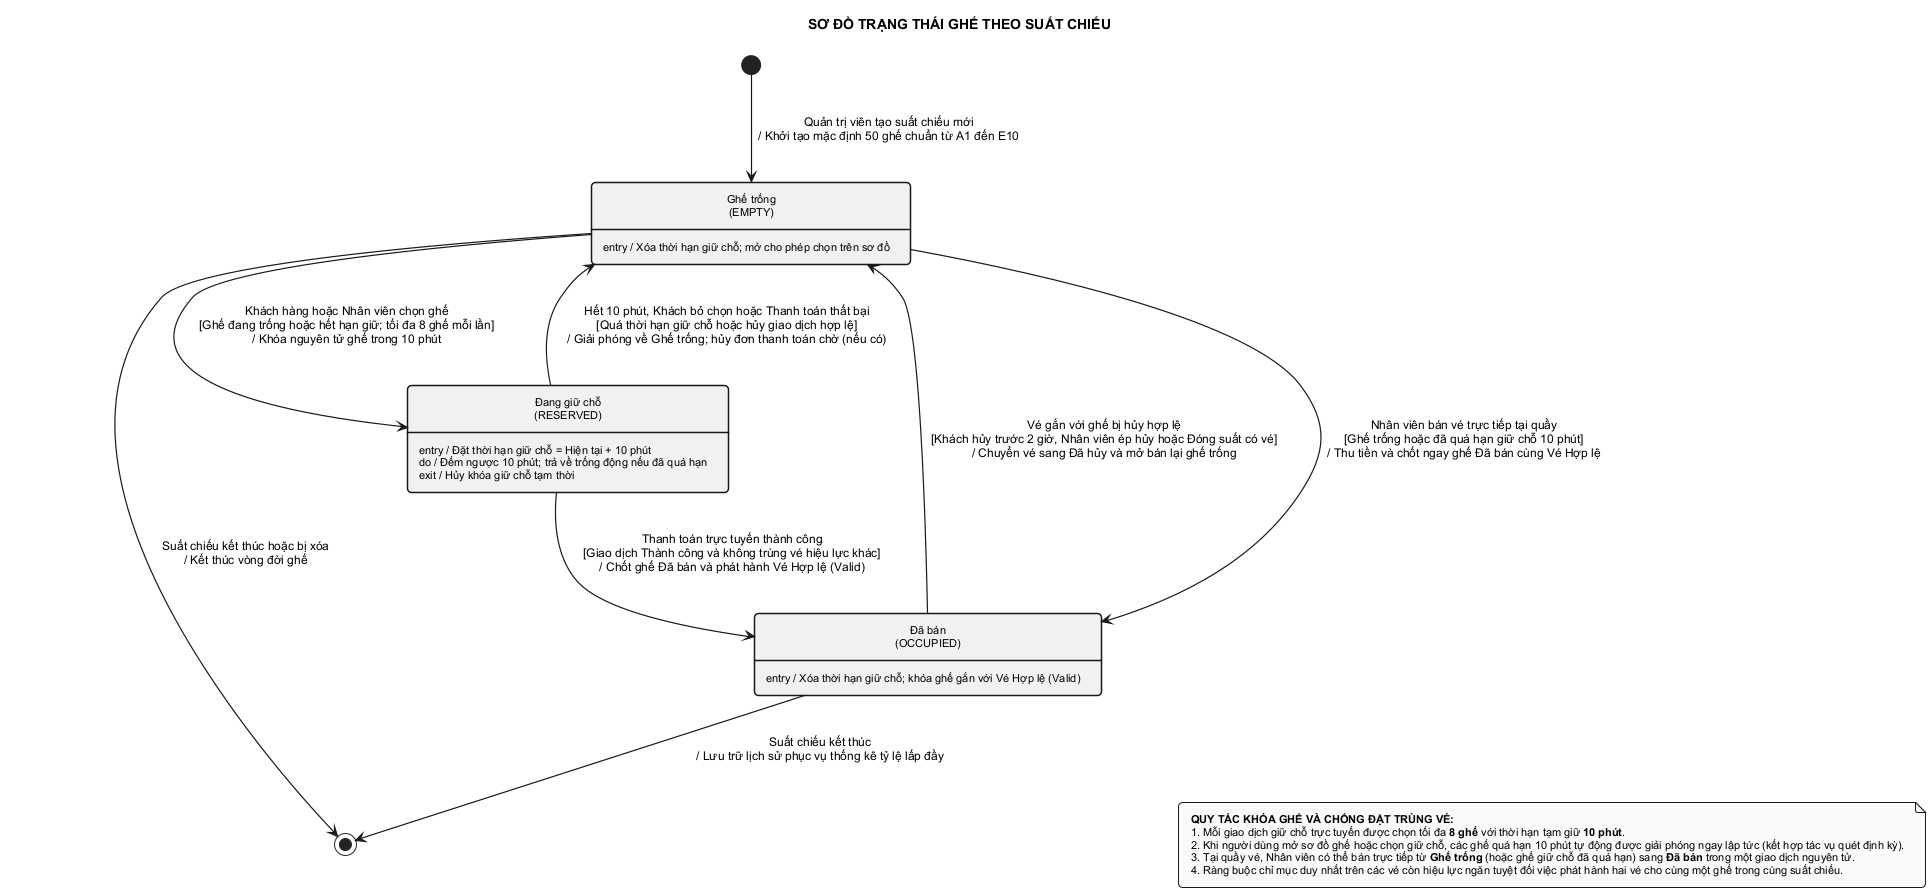

The diagram above was rendered by PlantUML. Its source (embedded in the PNG):
@startuml state_seat
skinparam monochrome true
skinparam style strictuml
skinparam shadowing false
skinparam defaultFontName Arial
skinparam defaultFontSize 12
skinparam roundCorner 8
skinparam padding 6
skinparam nodesep 55
skinparam ranksep 65
skinparam ArrowThickness 1.2
skinparam state {
    BorderThickness 1.5
    AttributeFontSize 11
}
skinparam note {
    BorderThickness 1
    FontSize 11
}
hide empty description

title SƠ ĐỒ TRẠNG THÁI GHẾ THEO SUẤT CHIẾU

state "Ghế trống\n(EMPTY)" as GHE_TRONG {
}
GHE_TRONG : entry / Xóa thời hạn giữ chỗ; mở cho phép chọn trên sơ đồ

state "Đang giữ chỗ\n(RESERVED)" as DANG_GIU_CHO {
}
DANG_GIU_CHO : entry / Đặt thời hạn giữ chỗ = Hiện tại + 10 phút
DANG_GIU_CHO : do / Đếm ngược 10 phút; trả về trống động nếu đã quá hạn
DANG_GIU_CHO : exit / Hủy khóa giữ chỗ tạm thời

state "Đã bán\n(OCCUPIED)" as DA_BAN {
}
DA_BAN : entry / Xóa thời hạn giữ chỗ; khóa ghế gắn với Vé Hợp lệ (Valid)

[*] --> GHE_TRONG : Quản trị viên tạo suất chiếu mới\n/ Khởi tạo mặc định 50 ghế chuẩn từ A1 đến E10

GHE_TRONG --> DANG_GIU_CHO : Khách hàng hoặc Nhân viên chọn ghế\n[Ghế đang trống hoặc hết hạn giữ; tối đa 8 ghế mỗi lần]\n/ Khóa nguyên tử ghế trong 10 phút

DANG_GIU_CHO --> GHE_TRONG : Hết 10 phút, Khách bỏ chọn hoặc Thanh toán thất bại\n[Quá thời hạn giữ chỗ hoặc hủy giao dịch hợp lệ]\n/ Giải phóng về Ghế trống; hủy đơn thanh toán chờ (nếu có)

DANG_GIU_CHO --> DA_BAN : Thanh toán trực tuyến thành công\n[Giao dịch Thành công và không trùng vé hiệu lực khác]\n/ Chốt ghế Đã bán và phát hành Vé Hợp lệ (Valid)

GHE_TRONG --> DA_BAN : Nhân viên bán vé trực tiếp tại quầy\n[Ghế trống hoặc đã quá hạn giữ chỗ 10 phút]\n/ Thu tiền và chốt ngay ghế Đã bán cùng Vé Hợp lệ

DA_BAN --> GHE_TRONG : Vé gắn với ghế bị hủy hợp lệ\n[Khách hủy trước 2 giờ, Nhân viên ép hủy hoặc Đóng suất có vé]\n/ Chuyển vé sang Đã hủy và mở bán lại ghế trống

DA_BAN --> [*] : Suất chiếu kết thúc\n/ Lưu trữ lịch sử phục vụ thống kê tỷ lệ lấp đầy

GHE_TRONG --> [*] : Suất chiếu kết thúc hoặc bị xóa\n/ Kết thúc vòng đời ghế

note as GhiChu
  <b>QUY TẮC KHÓA GHẾ VÀ CHỐNG ĐẶT TRÙNG VÉ:</b>
  1. Mỗi giao dịch giữ chỗ trực tuyến được chọn tối đa <b>8 ghế</b> với thời hạn tạm giữ <b>10 phút</b>.
  2. Khi người dùng mở sơ đồ ghế hoặc chọn giữ chỗ, các ghế quá hạn 10 phút tự động được giải phóng ngay lập tức (kết hợp tác vụ quét định kỳ).
  3. Tại quầy vé, Nhân viên có thể bán trực tiếp từ <b>Ghế trống</b> (hoặc ghế giữ chỗ đã quá hạn) sang <b>Đã bán</b> trong một giao dịch nguyên tử.
  4. Ràng buộc chỉ mục duy nhất trên các vé còn hiệu lực ngăn tuyệt đối việc phát hành hai vé cho cùng một ghế trong cùng suất chiếu.
end note

DA_BAN -[hidden]-> GhiChu
GHE_TRONG -[hidden]-> GhiChu

@enduml